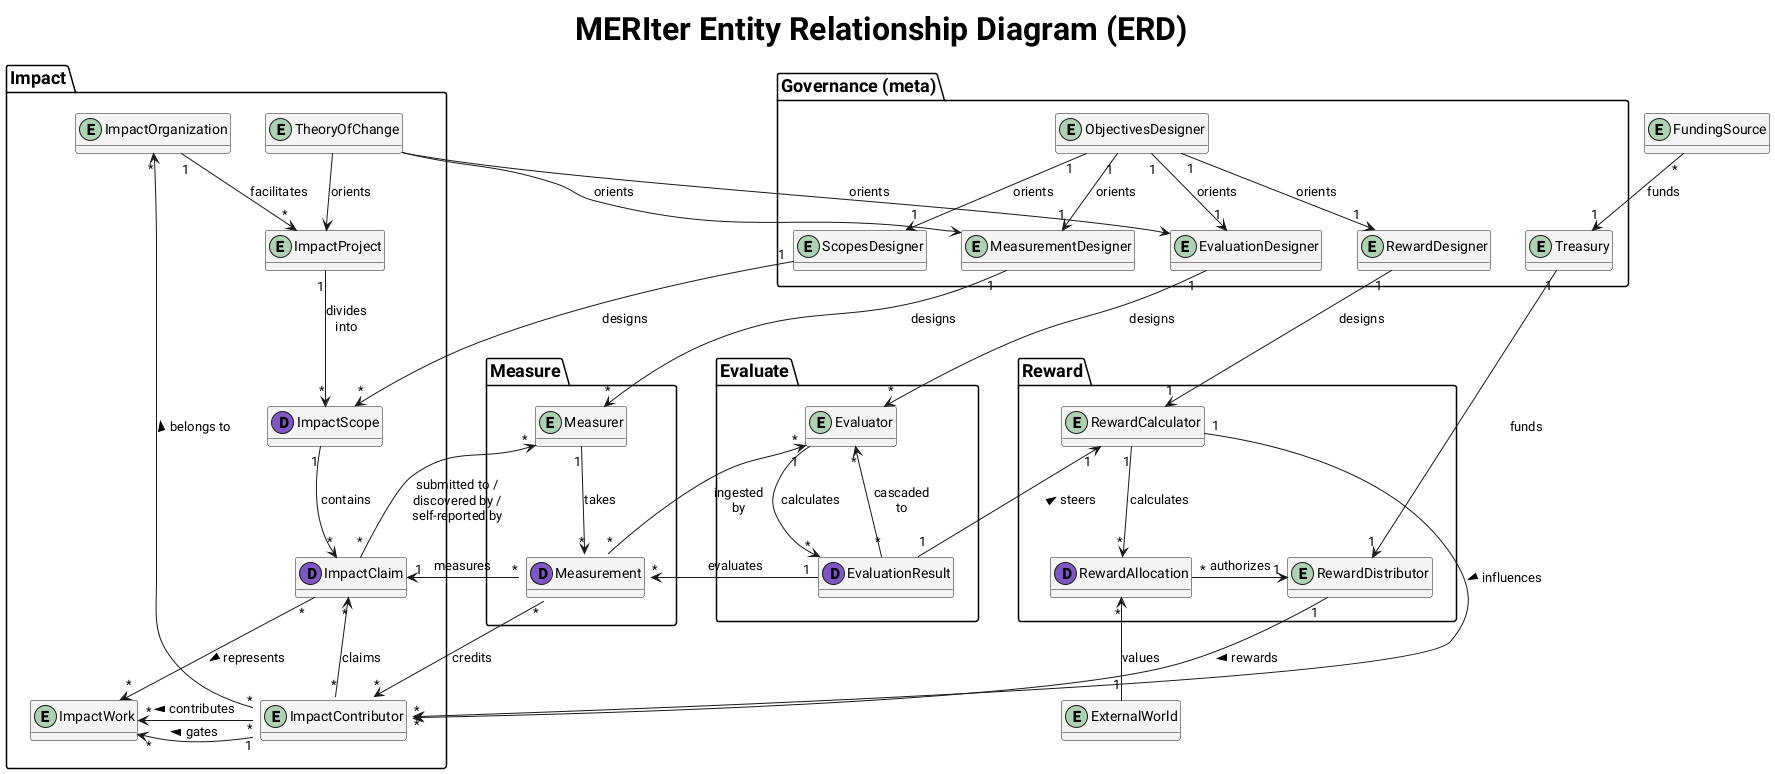

The diagram above was rendered by PlantUML. Its source (embedded in the PNG):
@startuml "MERIter ERD"
' !pragma layout smetana

!$PROJECT_NAME = "MERIter"
!$DIAGRAM_TYPE = "Entity Relationship Diagram (ERD)"
!$FULL_TITLE = $PROJECT_NAME + " " + $DIAGRAM_TYPE

' Configuration variables
!$SHOW_FIELDS = %false()
!$SHOW_EAS_FIELDS = %false()
!ifndef VISIBLE_PACKAGES
!define VISIBLE_PACKAGES "Governance,Impact,Measure,Evaluate,Reward"
!endif

' Helper function to check if package is visible
!function $isPackageVisible($packageName)
  !return %strpos(VISIBLE_PACKAGES, $packageName) != -1
!endfunction

title $FULL_TITLE

!if (%not($SHOW_FIELDS))
hide empty fields
!endif

<style>
document {
    title {
        FontSize 32
        FontStyle bold
    }
}
package {
    title {
        FontSize 18
    }
}
classDiagram {
    class {
        BackgroundColor #55555511
    }
    class, arrow, entity, note {
        ' LineColor white
        ' BackgroundColor white
        ' BorderColor white
        ' FontColor white
    }
}
spot {
    spotEntity, spotDataClass {
        ' LineColor white
        ' BackgroundColor white
        ' BorderColor white
        ' FontColor white
    }
}
</style>

'skinparam linetype ortho

!if ($isPackageVisible("Governance"))

package "Governance (meta)" as Governance {
    entity ObjectivesDesigner
    entity ScopesDesigner
    entity MeasurementDesigner
    entity EvaluationDesigner
    entity RewardDesigner
    entity Treasury

    RewardDesigner -r[hidden]-> Treasury
    ScopesDesigner -r[hidden]-> MeasurementDesigner
    MeasurementDesigner -r[hidden]-> EvaluationDesigner
    EvaluationDesigner -r[hidden]-> RewardDesigner

    ObjectivesDesigner "1" --> "1" ScopesDesigner : orients
    ObjectivesDesigner "1" --> "1" MeasurementDesigner : orients
    ObjectivesDesigner "1" --> "1" EvaluationDesigner : orients
    ObjectivesDesigner "1" --> "1" RewardDesigner : orients
}
!endif

!if ($isPackageVisible("Impact"))
package Impact {
    entity TheoryOfChange

    entity ImpactOrganization {
        !if ($SHOW_FIELDS)
        organizationDID
        !endif
    }
    entity ImpactProject {
        !if ($SHOW_FIELDS)
        organization
        !endif
    }
    entity ImpactWork
    dataclass ImpactScope {
        !if ($SHOW_FIELDS)
        projectUID
        epoch or timeInterval
        !if ($SHOW_EAS_FIELDS)
        --
        uid
        schema
        refUID
        time (of creation)
        expirationTime
        revocationTime
        recipient
        attester
        revocable
        !endif
        !endif
    }
    dataclass ImpactClaim [[{Vehicle for ImpactContributor entities to communicate outcomes to Measurers}]] {
        !if ($SHOW_FIELDS)
        scope
        timeInterval
        extra data
        !if ($SHOW_EAS_FIELDS)
        --
        uid
        schema
        refUID
        time (of creation)
        expirationTime
        revocationTime
        recipient
        attester
        revocable
        !endif
        !endif
    }

    entity ImpactContributor {
        !if ($SHOW_FIELDS)
        workDecisionPolicy
        !endif
    }

    TheoryOfChange -d-> ImpactProject : orients
    ImpactOrganization "1" -d-> "*" ImpactProject : facilitates
    ImpactProject "1" -d-> "*" ImpactScope : divides\ninto
    ImpactScope "1" -d-> "*" ImpactClaim : contains
    ImpactContributor "*" -u-> "*" ImpactClaim : claims
    ImpactContributor "*" --> "*" ImpactWork : > contributes
    ImpactContributor::workDecisionPolicy "1" -l-> "*" ImpactWork : > gates
    ImpactClaim "*" --> "*" ImpactWork : > represents
    ImpactContributor "*" -up--> "*" ImpactOrganization : > belongs to
}
!endif

!if ($isPackageVisible("Measure"))
package Measure {
    dataclass Measurement {
        !if ($SHOW_FIELDS)
        impactClaimId
        indicator
        timeInterval
        entity
        !if ($SHOW_EAS_FIELDS)
        --
        uid
        schema
        refUID
        time (of creation)
        expirationTime
        revocationTime
        recipient
        attester
        revocable
        !endif
        !endif
    }
    entity Measurer

    Measurer "1" --> "*" Measurement : takes
}
!endif

!if ($isPackageVisible("Evaluate"))
package Evaluate {
    dataclass EvaluationResult {
        !if ($SHOW_FIELDS)
        timestamp
        !endif
    }
    entity Evaluator

    Evaluator "1" -d-> "*" EvaluationResult : "calculates    "
    EvaluationResult "*" -u-> "*" Evaluator : "cascaded\nto"
}
!endif

!if ($isPackageVisible("Reward"))
package Reward {
    entity RewardCalculator {
      !if ($SHOW_FIELDS)
      rewardPolicy
      !endif
    }
    dataclass RewardAllocation {
        !if ($SHOW_FIELDS)
        amount
        recipient
        impactClaimId
        !endif
    }
    entity RewardDistributor

    RewardCalculator "1" -d-> "*" RewardAllocation : calculates
    RewardAllocation "*" -r-> "1" RewardDistributor : authorizes
}
!endif

' Package ordering - create consistent left-to-right layout
!if ($isPackageVisible("Impact"))
!if ($isPackageVisible("Measure"))
Impact -r[hidden]-> Measure
ImpactClaim -r[hidden]-> Measurer
!endif
!if ($isPackageVisible("Evaluate"))
Impact -r[hidden]-> Evaluate
!endif
!if ($isPackageVisible("Reward"))
Impact -r[hidden]-> Reward
!endif
!endif

!if ($isPackageVisible("Measure"))
!if ($isPackageVisible("Evaluate"))
Measure -r[hidden]-> Evaluate
!endif
!if ($isPackageVisible("Reward"))
Measure -r[hidden]-> Reward
!endif
!endif

!if ($isPackageVisible("Evaluate") && $isPackageVisible("Reward"))
Evaluate -r[hidden]-> Reward
EvaluationResult -r[hidden]-> RewardDistributor
!endif

!if ($isPackageVisible("Governance"))
entity FundingSource
FundingSource "*" -d-> "1" Treasury : funds

!if ($isPackageVisible("Impact"))
TheoryOfChange -d[hidden]-> ScopesDesigner
TheoryOfChange --> EvaluationDesigner : orients
TheoryOfChange --> MeasurementDesigner : orients
ImpactScope "*" <-l- "1" ScopesDesigner : designs
!endif
!if ($isPackageVisible("Measure"))
MeasurementDesigner "1" -d-> "*" Measurer : designs
!endif
!if ($isPackageVisible("Evaluate"))
EvaluationDesigner "1" -d-> "*" Evaluator : designs
!endif
!if ($isPackageVisible("Reward"))
RewardDesigner "1" --> "1" RewardCalculator : designs
Treasury "1" --> "1" RewardDistributor : funds
!endif
!endif

!if ($isPackageVisible("Impact") && $isPackageVisible("Measure"))
ImpactClaim "*" --> "*" Measurer : "submitted to /\ndiscovered by /\nself-reported by"
ImpactClaim "1" <-l- "*" Measurement::impactClaimId : measures
ImpactContributor "*" <-l- "*" Measurement::entity : credits
!endif
!if ($isPackageVisible("Evaluate") && $isPackageVisible("Measure"))
Measurement "*" <-l- "1" EvaluationResult : evaluates
Measurement "*" --> "*" Evaluator : "ingested\nby"
!endif
!if ($isPackageVisible("Evaluate") && $isPackageVisible("Reward"))
EvaluationResult "1" --> "1" RewardCalculator : steers >
!endif
!if ($isPackageVisible("Reward") && $isPackageVisible("Impact"))
ImpactContributor "*" <-u-- "1" RewardDistributor : < rewards
ImpactContributor::workDecisionPolicy "*" <-l[norank]-- "1" RewardCalculator : < influences
!endif

!if ($isPackageVisible("Reward"))
entity ExternalWorld
ExternalWorld "1" -u-> "*" RewardAllocation : values
!endif

@enduml